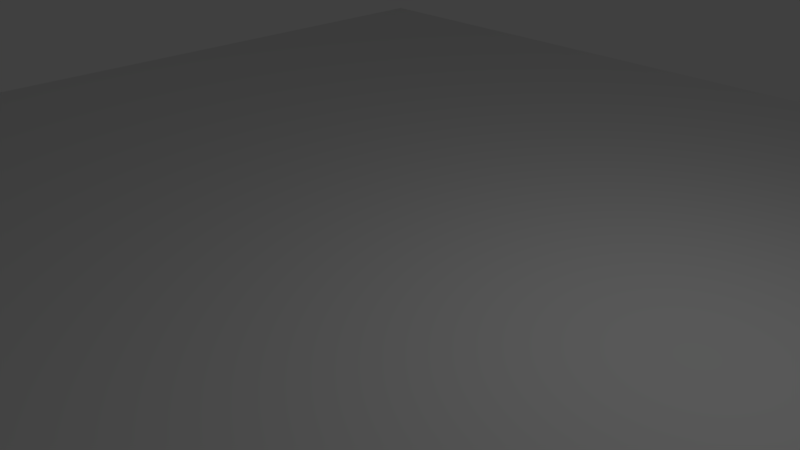 # Source: level.blend  (saved by Blender 2.78.0; exported with 4.5.12 LTS)
import bpy
from mathutils import Matrix  # noqa: F401  (used for matrix-valued properties, if any)

bpy.ops.wm.read_factory_settings(use_empty=True)
scene = bpy.context.scene
scene.name = 'Scene'

# ---- collections
col_collection_1 = bpy.data.collections.new('Collection 1'); scene.collection.children.link(col_collection_1)

# ---- materials (node trees are filled in below, after node groups)
mat_material_001 = bpy.data.materials.new('Material.001')
mat_material_001.alpha_threshold = 0.0
mat_material_001.use_transparent_shadow = False
mat_material_001.specular_color = (0.0, 0.0, 0.0)
mat_material_001.roughness = 0.5

# ---- material node trees

# ---- world
world_world = bpy.data.worlds.new('World'); scene.world = world_world
world_world.color = (0.05088, 0.05088, 0.05088)
world_world.use_sun_shadow = False
world_world.sun_shadow_jitter_overblur = 0.0
world_world.cycles.sampling_method = 'MANUAL'

# ---- cameras
cam_camera = bpy.data.cameras.new('Camera')
cam_camera.clip_end = 100.0
cam_camera.lens = 35.0
cam_camera.sensor_width = 32.0
cam_camera.sensor_height = 18.0
cam_camera.ortho_scale = 7.314
cam_camera.dof.focus_distance = 0.0
cam_camera.dof.aperture_fstop = 128.0

# ---- lights
light_lamp = bpy.data.lights.new('Lamp', 'POINT')
light_lamp.transmission_factor = 0.0
light_lamp.cutoff_distance = 30.0
light_lamp.energy = 100.0
light_lamp.shadow_buffer_clip_start = 1.001
light_lamp.shadow_soft_size = 0.1
light_lamp.shadow_maximum_resolution = 0.006
light_lamp.use_absolute_resolution = True

# ---- meshes
me_plane = bpy.data.meshes.new('Plane')
me_plane.from_pydata([(-1.0, -1.0, 0.0), (1.0, -1.0, 0.0), (-1.0, 1.0, 0.0), (1.0, 1.0, 0.0)], [], [(0, 1, 3, 2)])
_uv = me_plane.uv_layers.new(name='UVMap')
_uv.uv.foreach_set('vector', [-3.354, -3.354, 4.354, -3.354, 4.354, 4.354, -3.354, 4.354])
me_plane.materials.append(mat_material_001)
me_plane.use_remesh_preserve_volume = False
me_plane.use_remesh_preserve_attributes = False
me_plane.use_mirror_vertex_groups = False
me_plane.update()

# ---- objects
ob_plane = bpy.data.objects.new('Plane', me_plane)
ob_lamp = bpy.data.objects.new('Lamp', light_lamp)
ob_camera = bpy.data.objects.new('Camera', cam_camera)

# ---- transforms, parenting, visibility, modifiers, constraints
ob_plane.location = (0.0, 0.0, 0.0)
ob_plane.scale = (10.0, 10.0, 10.0)
ob_plane.lineart.crease_threshold = 0.0
ob_lamp.location = (4.076, 1.005, 5.904)
ob_lamp.rotation_euler = (0.6503, 0.05522, 1.866)
ob_lamp.lock_rotations_4d = False
ob_lamp.empty_display_type = 'ARROWS'
ob_lamp.color = (0.0, 0.0, 0.0, 0.0)
ob_lamp.lineart.crease_threshold = 0.0
ob_camera.location = (7.481, -6.508, 5.344)
ob_camera.rotation_euler = (1.109, 0.0, 0.8149)
ob_camera.lock_rotations_4d = False
ob_camera.empty_display_type = 'ARROWS'
ob_camera.color = (0.0, 0.0, 0.0, 0.0)
ob_camera.display_type = 'WIRE'
ob_camera.lineart.crease_threshold = 0.0

# ---- collection membership
col_collection_1.objects.link(ob_plane)
col_collection_1.objects.link(ob_lamp)
col_collection_1.objects.link(ob_camera)

# ---- scene / render settings (as saved in the file)
scene.camera = ob_camera
scene.frame_start = 1; scene.frame_end = 250; scene.frame_set(1)
scene.render.engine = 'BLENDER_EEVEE_NEXT'
scene.render.resolution_percentage = 50
scene.render.dither_intensity = 0.0
scene.cycles.use_denoising = False
scene.cycles.samples = 128
scene.cycles.sampling_pattern = 'TABULATED_SOBOL'
scene.cycles.light_sampling_threshold = 0.0
scene.cycles.use_adaptive_sampling = False
scene.cycles.use_light_tree = False
scene.cycles.blur_glossy = 0.0
scene.cycles.sample_clamp_indirect = 0.0
scene.view_settings.view_transform = 'Standard'
bpy.context.view_layer.update()
